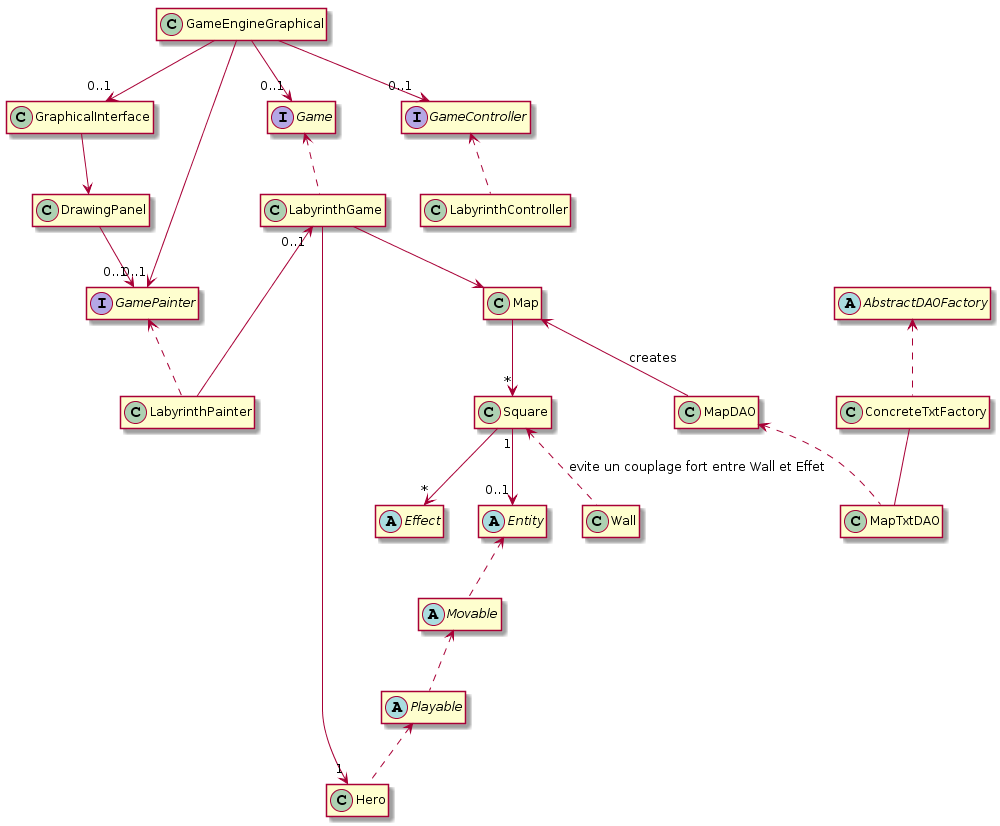

The diagram above was rendered by PlantUML. Its source (embedded in the PNG):
@startuml
hide empty methods
hide empty field

GameEngineGraphical --> "0..1" GraphicalInterface
GameEngineGraphical --> "0..1" GamePainter
GameEngineGraphical --> "0..1" Game
GameEngineGraphical --> "0..1" GameController
DrawingPanel--> "0..1" GamePainter
GraphicalInterface --> DrawingPanel

GameController <.. LabyrinthController
Game <.. LabyrinthGame
GamePainter <.. LabyrinthPainter
LabyrinthGame "0..1" <-- LabyrinthPainter



Interface GamePainter

Interface Game

Interface GameController

abstract Effect
abstract Entity
abstract Movable
abstract Playable
abstract AbstractDAOFactory


LabyrinthGame --> Map
Map --> "*" Square
Square "1"--> "0..1" Entity
Square <.. Wall : evite un couplage fort entre Wall et Effet
Square --> "*" Effect




LabyrinthGame --> "1" Hero
Entity <.. Movable 
Movable <.. Playable
Playable <.. Hero

AbstractDAOFactory <.. ConcreteTxtFactory
MapDAO <.. MapTxtDAO
ConcreteTxtFactory -- MapTxtDAO
Map <-- MapDAO : creates
@enduml